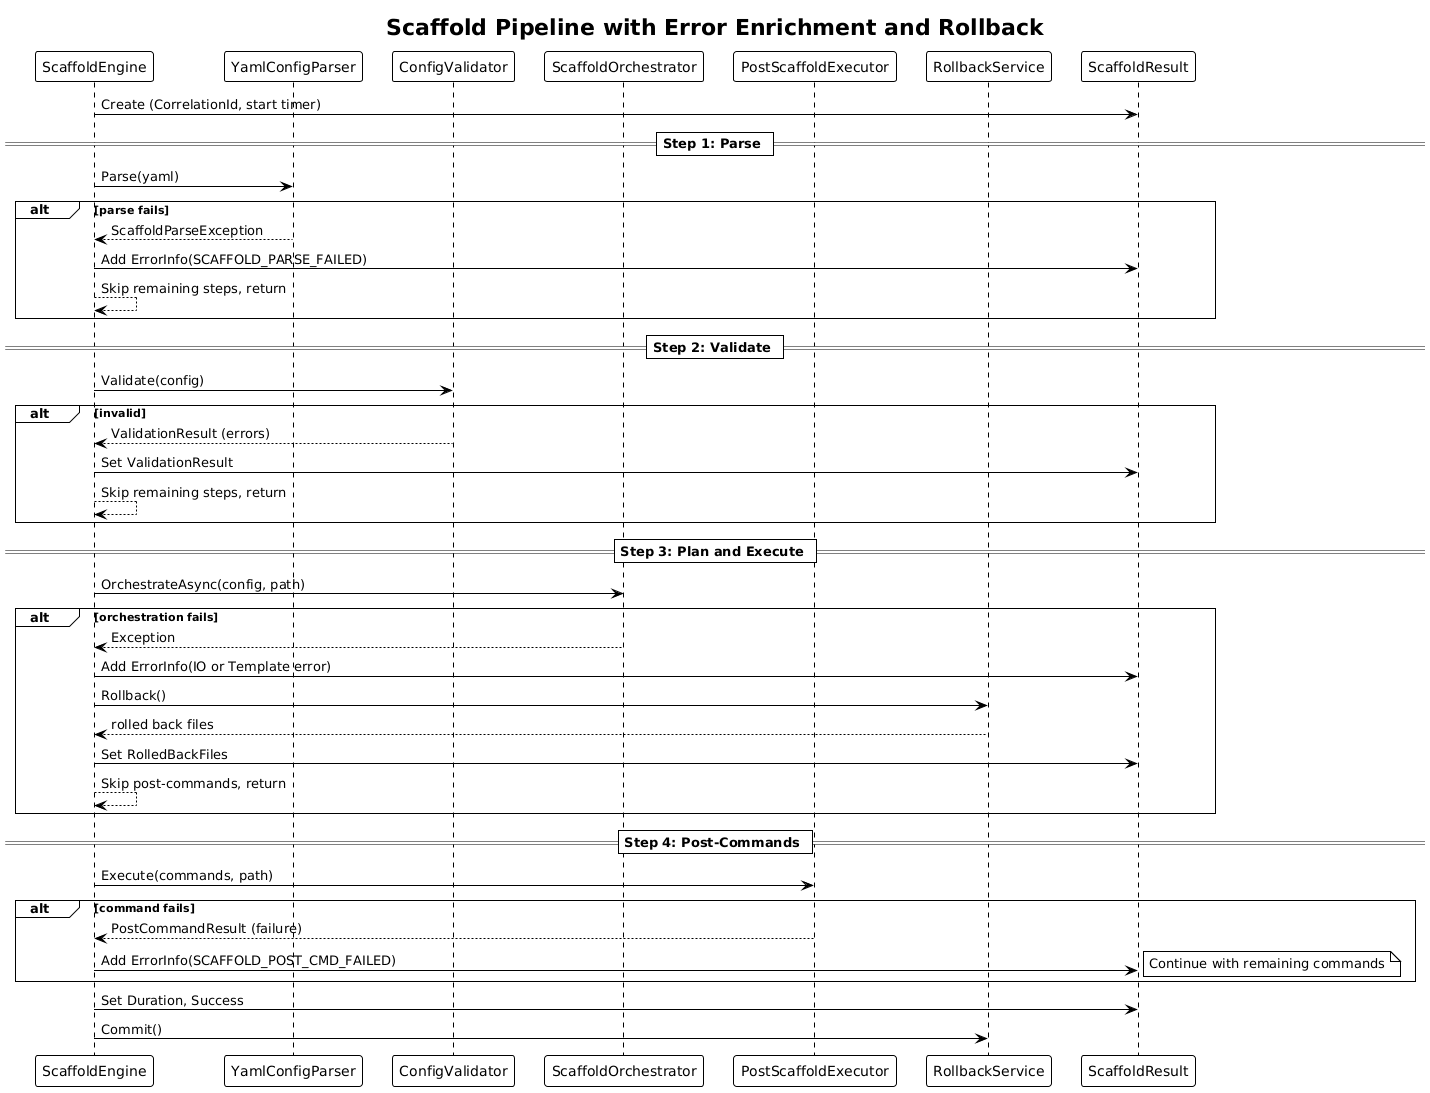

The diagram above was rendered by PlantUML. Its source (embedded in the PNG):
@startuml
!theme plain

title Scaffold Pipeline with Error Enrichment and Rollback

participant "ScaffoldEngine" as engine
participant "YamlConfigParser" as parser
participant "ConfigValidator" as validator
participant "ScaffoldOrchestrator" as orch
participant "PostScaffoldExecutor" as post
participant "RollbackService" as rollback
participant "ScaffoldResult" as result

engine -> result : Create (CorrelationId, start timer)

== Step 1: Parse ==
engine -> parser : Parse(yaml)
alt parse fails
    parser --> engine : ScaffoldParseException
    engine -> result : Add ErrorInfo(SCAFFOLD_PARSE_FAILED)
    engine --> engine : Skip remaining steps, return
end

== Step 2: Validate ==
engine -> validator : Validate(config)
alt invalid
    validator --> engine : ValidationResult (errors)
    engine -> result : Set ValidationResult
    engine --> engine : Skip remaining steps, return
end

== Step 3: Plan and Execute ==
engine -> orch : OrchestrateAsync(config, path)
alt orchestration fails
    orch --> engine : Exception
    engine -> result : Add ErrorInfo(IO or Template error)
    engine -> rollback : Rollback()
    rollback --> engine : rolled back files
    engine -> result : Set RolledBackFiles
    engine --> engine : Skip post-commands, return
end

== Step 4: Post-Commands ==
engine -> post : Execute(commands, path)
alt command fails
    post --> engine : PostCommandResult (failure)
    engine -> result : Add ErrorInfo(SCAFFOLD_POST_CMD_FAILED)
    note right: Continue with remaining commands
end

engine -> result : Set Duration, Success
engine -> rollback : Commit()
@enduml